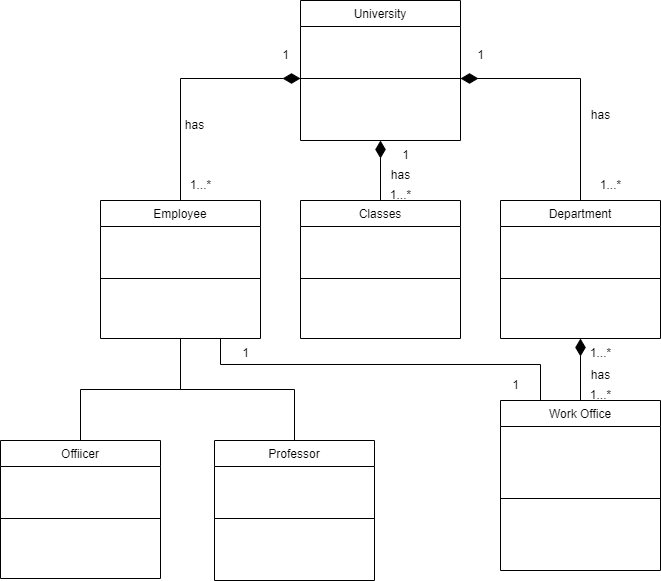

The diagram above was exported from draw.io. Its source (the exported page's mxGraphModel, read from the mxfile embedded in the PNG):
<mxGraphModel dx="1822" dy="1162" grid="1" gridSize="10" guides="1" tooltips="1" connect="1" arrows="1" fold="1" page="0" pageScale="1" pageWidth="827" pageHeight="1169" background="none" math="0" shadow="0">
  <root>
    <mxCell id="WIyWlLk6GJQsqaUBKTNV-0" />
    <mxCell id="WIyWlLk6GJQsqaUBKTNV-1" parent="WIyWlLk6GJQsqaUBKTNV-0" />
    <mxCell id="zkfFHV4jXpPFQw0GAbJ--6" value="Offiicer" style="swimlane;fontStyle=0;align=center;verticalAlign=top;childLayout=stackLayout;horizontal=1;startSize=26;horizontalStack=0;resizeParent=1;resizeLast=0;collapsible=1;marginBottom=0;rounded=0;shadow=0;strokeWidth=1;" parent="WIyWlLk6GJQsqaUBKTNV-1" vertex="1">
      <mxGeometry x="-20" y="160" width="160" height="138" as="geometry">
        <mxRectangle x="130" y="380" width="160" height="26" as="alternateBounds" />
      </mxGeometry>
    </mxCell>
    <mxCell id="zkfFHV4jXpPFQw0GAbJ--9" value="" style="line;html=1;strokeWidth=1;align=left;verticalAlign=middle;spacingTop=-1;spacingLeft=3;spacingRight=3;rotatable=0;labelPosition=right;points=[];portConstraint=eastwest;" parent="zkfFHV4jXpPFQw0GAbJ--6" vertex="1">
      <mxGeometry y="26" width="160" height="104" as="geometry" />
    </mxCell>
    <mxCell id="zkfFHV4jXpPFQw0GAbJ--12" value="" style="endArrow=baseDash;endSize=10;endFill=0;shadow=0;strokeWidth=1;rounded=0;edgeStyle=elbowEdgeStyle;elbow=vertical;" parent="WIyWlLk6GJQsqaUBKTNV-1" source="zkfFHV4jXpPFQw0GAbJ--6" edge="1">
      <mxGeometry width="160" relative="1" as="geometry">
        <mxPoint x="60" y="3" as="sourcePoint" />
        <mxPoint x="160" y="58" as="targetPoint" />
      </mxGeometry>
    </mxCell>
    <mxCell id="zkfFHV4jXpPFQw0GAbJ--16" value="" style="endArrow=baseDash;endSize=15;endFill=0;shadow=0;strokeWidth=1;rounded=0;edgeStyle=elbowEdgeStyle;elbow=vertical;" parent="WIyWlLk6GJQsqaUBKTNV-1" edge="1">
      <mxGeometry width="160" relative="1" as="geometry">
        <mxPoint x="274" y="160" as="sourcePoint" />
        <mxPoint x="160" y="58" as="targetPoint" />
      </mxGeometry>
    </mxCell>
    <mxCell id="fjivyFR31seJ9NuQ0T0i-57" style="edgeStyle=orthogonalEdgeStyle;rounded=0;jumpSize=6;orthogonalLoop=1;jettySize=auto;html=1;entryX=0.5;entryY=1;entryDx=0;entryDy=0;endArrow=diamondThin;endFill=1;endSize=15;strokeWidth=1;" parent="WIyWlLk6GJQsqaUBKTNV-1" source="zkfFHV4jXpPFQw0GAbJ--17" target="fjivyFR31seJ9NuQ0T0i-47" edge="1">
      <mxGeometry relative="1" as="geometry" />
    </mxCell>
    <mxCell id="zkfFHV4jXpPFQw0GAbJ--17" value="Work Office" style="swimlane;fontStyle=0;align=center;verticalAlign=top;childLayout=stackLayout;horizontal=1;startSize=26;horizontalStack=0;resizeParent=1;resizeLast=0;collapsible=1;marginBottom=0;rounded=0;shadow=0;strokeWidth=1;" parent="WIyWlLk6GJQsqaUBKTNV-1" vertex="1">
      <mxGeometry x="480" y="120" width="160" height="170" as="geometry">
        <mxRectangle x="550" y="140" width="160" height="26" as="alternateBounds" />
      </mxGeometry>
    </mxCell>
    <mxCell id="zkfFHV4jXpPFQw0GAbJ--23" value="" style="line;html=1;strokeWidth=1;align=left;verticalAlign=middle;spacingTop=-1;spacingLeft=3;spacingRight=3;rotatable=0;labelPosition=right;points=[];portConstraint=eastwest;" parent="zkfFHV4jXpPFQw0GAbJ--17" vertex="1">
      <mxGeometry y="26" width="160" height="144" as="geometry" />
    </mxCell>
    <mxCell id="fjivyFR31seJ9NuQ0T0i-39" value="Professor" style="swimlane;fontStyle=0;align=center;verticalAlign=top;childLayout=stackLayout;horizontal=1;startSize=26;horizontalStack=0;resizeParent=1;resizeLast=0;collapsible=1;marginBottom=0;rounded=0;shadow=0;strokeWidth=1;" parent="WIyWlLk6GJQsqaUBKTNV-1" vertex="1">
      <mxGeometry x="194" y="160" width="160" height="140" as="geometry">
        <mxRectangle x="130" y="380" width="160" height="26" as="alternateBounds" />
      </mxGeometry>
    </mxCell>
    <mxCell id="fjivyFR31seJ9NuQ0T0i-40" value="" style="line;html=1;strokeWidth=1;align=left;verticalAlign=middle;spacingTop=-1;spacingLeft=3;spacingRight=3;rotatable=0;labelPosition=right;points=[];portConstraint=eastwest;" parent="fjivyFR31seJ9NuQ0T0i-39" vertex="1">
      <mxGeometry y="26" width="160" height="104" as="geometry" />
    </mxCell>
    <mxCell id="fjivyFR31seJ9NuQ0T0i-53" style="edgeStyle=orthogonalEdgeStyle;rounded=0;orthogonalLoop=1;jettySize=auto;html=1;endArrow=diamondThin;endFill=1;endSize=15;" parent="WIyWlLk6GJQsqaUBKTNV-1" source="fjivyFR31seJ9NuQ0T0i-41" target="fjivyFR31seJ9NuQ0T0i-46" edge="1">
      <mxGeometry relative="1" as="geometry" />
    </mxCell>
    <mxCell id="fjivyFR31seJ9NuQ0T0i-60" style="edgeStyle=orthogonalEdgeStyle;rounded=0;jumpSize=6;orthogonalLoop=1;jettySize=auto;html=1;exitX=0.75;exitY=1;exitDx=0;exitDy=0;entryX=0.25;entryY=0;entryDx=0;entryDy=0;endArrow=baseDash;endFill=0;endSize=15;strokeWidth=1;" parent="WIyWlLk6GJQsqaUBKTNV-1" source="fjivyFR31seJ9NuQ0T0i-41" target="zkfFHV4jXpPFQw0GAbJ--17" edge="1">
      <mxGeometry relative="1" as="geometry" />
    </mxCell>
    <mxCell id="fjivyFR31seJ9NuQ0T0i-41" value="Employee" style="swimlane;fontStyle=0;align=center;verticalAlign=top;childLayout=stackLayout;horizontal=1;startSize=26;horizontalStack=0;resizeParent=1;resizeLast=0;collapsible=1;marginBottom=0;rounded=0;shadow=0;strokeWidth=1;" parent="WIyWlLk6GJQsqaUBKTNV-1" vertex="1">
      <mxGeometry x="80" y="-80" width="160" height="138" as="geometry">
        <mxRectangle x="130" y="380" width="160" height="26" as="alternateBounds" />
      </mxGeometry>
    </mxCell>
    <mxCell id="fjivyFR31seJ9NuQ0T0i-42" value="" style="line;html=1;strokeWidth=1;align=left;verticalAlign=middle;spacingTop=-1;spacingLeft=3;spacingRight=3;rotatable=0;labelPosition=right;points=[];portConstraint=eastwest;" parent="fjivyFR31seJ9NuQ0T0i-41" vertex="1">
      <mxGeometry y="26" width="160" height="104" as="geometry" />
    </mxCell>
    <mxCell id="fjivyFR31seJ9NuQ0T0i-50" style="edgeStyle=orthogonalEdgeStyle;rounded=0;orthogonalLoop=1;jettySize=auto;html=1;entryX=0.5;entryY=1;entryDx=0;entryDy=0;endArrow=diamondThin;endFill=1;strokeWidth=1;jumpSize=6;endSize=15;" parent="WIyWlLk6GJQsqaUBKTNV-1" source="fjivyFR31seJ9NuQ0T0i-43" target="fjivyFR31seJ9NuQ0T0i-45" edge="1">
      <mxGeometry relative="1" as="geometry" />
    </mxCell>
    <mxCell id="fjivyFR31seJ9NuQ0T0i-43" value="Classes&#10;" style="swimlane;fontStyle=0;align=center;verticalAlign=top;childLayout=stackLayout;horizontal=1;startSize=26;horizontalStack=0;resizeParent=1;resizeLast=0;collapsible=1;marginBottom=0;rounded=0;shadow=0;strokeWidth=1;" parent="WIyWlLk6GJQsqaUBKTNV-1" vertex="1">
      <mxGeometry x="280" y="-80" width="160" height="138" as="geometry">
        <mxRectangle x="130" y="380" width="160" height="26" as="alternateBounds" />
      </mxGeometry>
    </mxCell>
    <mxCell id="fjivyFR31seJ9NuQ0T0i-44" value="" style="line;html=1;strokeWidth=1;align=left;verticalAlign=middle;spacingTop=-1;spacingLeft=3;spacingRight=3;rotatable=0;labelPosition=right;points=[];portConstraint=eastwest;" parent="fjivyFR31seJ9NuQ0T0i-43" vertex="1">
      <mxGeometry y="26" width="160" height="104" as="geometry" />
    </mxCell>
    <mxCell id="fjivyFR31seJ9NuQ0T0i-45" value="University" style="swimlane;fontStyle=0;align=center;verticalAlign=top;childLayout=stackLayout;horizontal=1;startSize=26;horizontalStack=0;resizeParent=1;resizeLast=0;collapsible=1;marginBottom=0;rounded=0;shadow=0;strokeWidth=1;" parent="WIyWlLk6GJQsqaUBKTNV-1" vertex="1">
      <mxGeometry x="280" y="-280" width="160" height="140" as="geometry">
        <mxRectangle x="130" y="380" width="160" height="26" as="alternateBounds" />
      </mxGeometry>
    </mxCell>
    <mxCell id="fjivyFR31seJ9NuQ0T0i-46" value="" style="line;html=1;strokeWidth=1;align=left;verticalAlign=middle;spacingTop=-1;spacingLeft=3;spacingRight=3;rotatable=0;labelPosition=right;points=[];portConstraint=eastwest;" parent="fjivyFR31seJ9NuQ0T0i-45" vertex="1">
      <mxGeometry y="26" width="160" height="104" as="geometry" />
    </mxCell>
    <mxCell id="fjivyFR31seJ9NuQ0T0i-52" style="edgeStyle=orthogonalEdgeStyle;rounded=0;orthogonalLoop=1;jettySize=auto;html=1;endArrow=diamondThin;endFill=1;endSize=15;" parent="WIyWlLk6GJQsqaUBKTNV-1" source="fjivyFR31seJ9NuQ0T0i-47" target="fjivyFR31seJ9NuQ0T0i-46" edge="1">
      <mxGeometry relative="1" as="geometry">
        <mxPoint x="560" y="-180" as="targetPoint" />
      </mxGeometry>
    </mxCell>
    <mxCell id="fjivyFR31seJ9NuQ0T0i-47" value="Department&#10;" style="swimlane;fontStyle=0;align=center;verticalAlign=top;childLayout=stackLayout;horizontal=1;startSize=26;horizontalStack=0;resizeParent=1;resizeLast=0;collapsible=1;marginBottom=0;rounded=0;shadow=0;strokeWidth=1;" parent="WIyWlLk6GJQsqaUBKTNV-1" vertex="1">
      <mxGeometry x="480" y="-80" width="160" height="138" as="geometry">
        <mxRectangle x="130" y="380" width="160" height="26" as="alternateBounds" />
      </mxGeometry>
    </mxCell>
    <mxCell id="fjivyFR31seJ9NuQ0T0i-48" value="" style="line;html=1;strokeWidth=1;align=left;verticalAlign=middle;spacingTop=-1;spacingLeft=3;spacingRight=3;rotatable=0;labelPosition=right;points=[];portConstraint=eastwest;" parent="fjivyFR31seJ9NuQ0T0i-47" vertex="1">
      <mxGeometry y="26" width="160" height="104" as="geometry" />
    </mxCell>
    <mxCell id="fjivyFR31seJ9NuQ0T0i-61" value="has&lt;br&gt;" style="text;html=1;resizable=0;autosize=1;align=center;verticalAlign=middle;points=[];fillColor=none;strokeColor=none;rounded=0;" parent="WIyWlLk6GJQsqaUBKTNV-1" vertex="1">
      <mxGeometry x="560" y="80" width="40" height="30" as="geometry" />
    </mxCell>
    <mxCell id="fjivyFR31seJ9NuQ0T0i-62" value="has&lt;br&gt;" style="text;html=1;resizable=0;autosize=1;align=center;verticalAlign=middle;points=[];fillColor=none;strokeColor=none;rounded=0;" parent="WIyWlLk6GJQsqaUBKTNV-1" vertex="1">
      <mxGeometry x="560" y="-180" width="40" height="30" as="geometry" />
    </mxCell>
    <mxCell id="fjivyFR31seJ9NuQ0T0i-63" value="has&lt;br&gt;" style="text;html=1;resizable=0;autosize=1;align=center;verticalAlign=middle;points=[];fillColor=none;strokeColor=none;rounded=0;" parent="WIyWlLk6GJQsqaUBKTNV-1" vertex="1">
      <mxGeometry x="360" y="-120" width="40" height="30" as="geometry" />
    </mxCell>
    <mxCell id="fjivyFR31seJ9NuQ0T0i-64" value="has&lt;br&gt;" style="text;html=1;resizable=0;autosize=1;align=center;verticalAlign=middle;points=[];fillColor=none;strokeColor=none;rounded=0;" parent="WIyWlLk6GJQsqaUBKTNV-1" vertex="1">
      <mxGeometry x="154" y="-170" width="40" height="30" as="geometry" />
    </mxCell>
    <mxCell id="fjivyFR31seJ9NuQ0T0i-65" value="1...*" style="text;html=1;resizable=0;autosize=1;align=center;verticalAlign=middle;points=[];fillColor=none;strokeColor=none;rounded=0;" parent="WIyWlLk6GJQsqaUBKTNV-1" vertex="1">
      <mxGeometry x="560" y="100" width="40" height="30" as="geometry" />
    </mxCell>
    <mxCell id="fjivyFR31seJ9NuQ0T0i-66" value="1...*" style="text;html=1;resizable=0;autosize=1;align=center;verticalAlign=middle;points=[];fillColor=none;strokeColor=none;rounded=0;" parent="WIyWlLk6GJQsqaUBKTNV-1" vertex="1">
      <mxGeometry x="560" y="58" width="40" height="30" as="geometry" />
    </mxCell>
    <mxCell id="fjivyFR31seJ9NuQ0T0i-67" value="1" style="text;html=1;resizable=0;autosize=1;align=center;verticalAlign=middle;points=[];fillColor=none;strokeColor=none;rounded=0;" parent="WIyWlLk6GJQsqaUBKTNV-1" vertex="1">
      <mxGeometry x="445" y="-240" width="30" height="30" as="geometry" />
    </mxCell>
    <mxCell id="fjivyFR31seJ9NuQ0T0i-68" value="1" style="text;html=1;resizable=0;autosize=1;align=center;verticalAlign=middle;points=[];fillColor=none;strokeColor=none;rounded=0;" parent="WIyWlLk6GJQsqaUBKTNV-1" vertex="1">
      <mxGeometry x="250" y="-240" width="30" height="30" as="geometry" />
    </mxCell>
    <mxCell id="fjivyFR31seJ9NuQ0T0i-69" value="1" style="text;html=1;resizable=0;autosize=1;align=center;verticalAlign=middle;points=[];fillColor=none;strokeColor=none;rounded=0;" parent="WIyWlLk6GJQsqaUBKTNV-1" vertex="1">
      <mxGeometry x="370" y="-140" width="30" height="30" as="geometry" />
    </mxCell>
    <mxCell id="fjivyFR31seJ9NuQ0T0i-70" value="1...*" style="text;html=1;resizable=0;autosize=1;align=center;verticalAlign=middle;points=[];fillColor=none;strokeColor=none;rounded=0;" parent="WIyWlLk6GJQsqaUBKTNV-1" vertex="1">
      <mxGeometry x="570" y="-110" width="40" height="30" as="geometry" />
    </mxCell>
    <mxCell id="fjivyFR31seJ9NuQ0T0i-71" value="1...*" style="text;html=1;resizable=0;autosize=1;align=center;verticalAlign=middle;points=[];fillColor=none;strokeColor=none;rounded=0;" parent="WIyWlLk6GJQsqaUBKTNV-1" vertex="1">
      <mxGeometry x="360" y="-100" width="40" height="30" as="geometry" />
    </mxCell>
    <mxCell id="fjivyFR31seJ9NuQ0T0i-72" value="1...*" style="text;html=1;resizable=0;autosize=1;align=center;verticalAlign=middle;points=[];fillColor=none;strokeColor=none;rounded=0;" parent="WIyWlLk6GJQsqaUBKTNV-1" vertex="1">
      <mxGeometry x="160" y="-110" width="40" height="30" as="geometry" />
    </mxCell>
    <mxCell id="fjivyFR31seJ9NuQ0T0i-74" value="1" style="text;html=1;resizable=0;autosize=1;align=center;verticalAlign=middle;points=[];fillColor=none;strokeColor=none;rounded=0;" parent="WIyWlLk6GJQsqaUBKTNV-1" vertex="1">
      <mxGeometry x="210" y="58" width="30" height="30" as="geometry" />
    </mxCell>
    <mxCell id="fjivyFR31seJ9NuQ0T0i-75" value="1" style="text;html=1;resizable=0;autosize=1;align=center;verticalAlign=middle;points=[];fillColor=none;strokeColor=none;rounded=0;" parent="WIyWlLk6GJQsqaUBKTNV-1" vertex="1">
      <mxGeometry x="480" y="90" width="30" height="30" as="geometry" />
    </mxCell>
  </root>
</mxGraphModel>